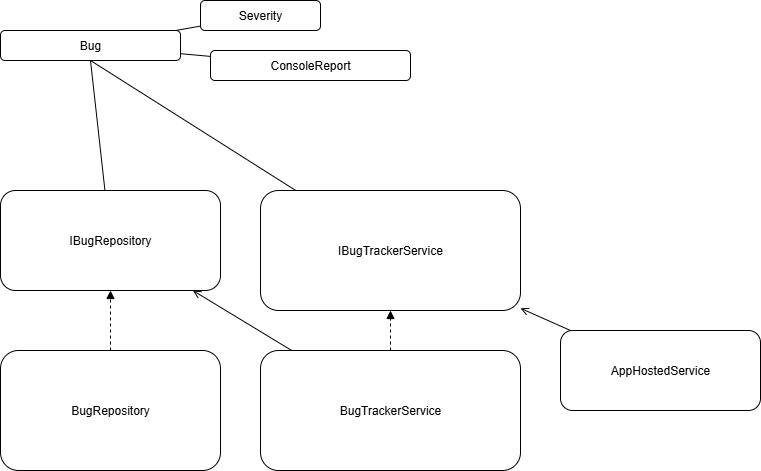

The diagram above was exported from draw.io. Its source (the exported page's mxGraphModel, read from the mxfile embedded in the PNG):
<mxGraphModel dx="1042" dy="527" grid="1" gridSize="10" guides="1" tooltips="1" connect="1" arrows="1" fold="1" page="1" pageScale="1" pageWidth="827" pageHeight="1169" math="0" shadow="0">
  <root>
    <mxCell id="0" />
    <mxCell id="1" parent="0" />
    <mxCell id="hZW-iOTFBGEq60EUO49W-1" value="Bug" style="rounded=1;whiteSpace=wrap;html=1;" vertex="1" parent="1">
      <mxGeometry x="40" y="40" width="180" height="30" as="geometry" />
    </mxCell>
    <mxCell id="hZW-iOTFBGEq60EUO49W-2" value="Severity" style="rounded=1;whiteSpace=wrap;html=1;" vertex="1" parent="1">
      <mxGeometry x="240" y="10" width="120" height="30" as="geometry" />
    </mxCell>
    <mxCell id="hZW-iOTFBGEq60EUO49W-15" style="rounded=0;orthogonalLoop=1;jettySize=auto;html=1;entryX=0.5;entryY=1;entryDx=0;entryDy=0;endArrow=none;endFill=0;" edge="1" parent="1" source="hZW-iOTFBGEq60EUO49W-3" target="hZW-iOTFBGEq60EUO49W-1">
      <mxGeometry relative="1" as="geometry" />
    </mxCell>
    <mxCell id="hZW-iOTFBGEq60EUO49W-3" value="IBugRepository" style="rounded=1;whiteSpace=wrap;html=1;strokeColor=#000000;" vertex="1" parent="1">
      <mxGeometry x="40" y="200" width="220" height="100" as="geometry" />
    </mxCell>
    <mxCell id="hZW-iOTFBGEq60EUO49W-4" value="BugRepository" style="rounded=1;whiteSpace=wrap;html=1;" vertex="1" parent="1">
      <mxGeometry x="40" y="360" width="220" height="120" as="geometry" />
    </mxCell>
    <mxCell id="hZW-iOTFBGEq60EUO49W-16" style="rounded=0;orthogonalLoop=1;jettySize=auto;html=1;entryX=0.5;entryY=1;entryDx=0;entryDy=0;endArrow=none;endFill=0;" edge="1" parent="1" source="hZW-iOTFBGEq60EUO49W-5" target="hZW-iOTFBGEq60EUO49W-1">
      <mxGeometry relative="1" as="geometry" />
    </mxCell>
    <mxCell id="hZW-iOTFBGEq60EUO49W-5" value="IBugTrackerService" style="rounded=1;whiteSpace=wrap;html=1;strokeColor=#000000;" vertex="1" parent="1">
      <mxGeometry x="300" y="200" width="260" height="120" as="geometry" />
    </mxCell>
    <mxCell id="hZW-iOTFBGEq60EUO49W-6" value="BugTrackerService" style="rounded=1;whiteSpace=wrap;html=1;" vertex="1" parent="1">
      <mxGeometry x="300" y="360" width="260" height="120" as="geometry" />
    </mxCell>
    <mxCell id="hZW-iOTFBGEq60EUO49W-7" value="AppHostedService" style="rounded=1;whiteSpace=wrap;html=1;" vertex="1" parent="1">
      <mxGeometry x="600" y="340" width="200" height="80" as="geometry" />
    </mxCell>
    <mxCell id="hZW-iOTFBGEq60EUO49W-8" value="ConsoleReport" style="rounded=1;whiteSpace=wrap;html=1;" vertex="1" parent="1">
      <mxGeometry x="250" y="60" width="200" height="30" as="geometry" />
    </mxCell>
    <mxCell id="hZW-iOTFBGEq60EUO49W-9" style="endArrow=block;endFill=1;dashed=1;strokeColor=#000000;" edge="1" parent="1" source="hZW-iOTFBGEq60EUO49W-4" target="hZW-iOTFBGEq60EUO49W-3">
      <mxGeometry relative="1" as="geometry" />
    </mxCell>
    <mxCell id="hZW-iOTFBGEq60EUO49W-10" style="endArrow=block;endFill=1;dashed=1;strokeColor=#000000;" edge="1" parent="1" source="hZW-iOTFBGEq60EUO49W-6" target="hZW-iOTFBGEq60EUO49W-5">
      <mxGeometry relative="1" as="geometry" />
    </mxCell>
    <mxCell id="hZW-iOTFBGEq60EUO49W-11" style="endArrow=open;endFill=0;strokeColor=#000000;" edge="1" parent="1" source="hZW-iOTFBGEq60EUO49W-6" target="hZW-iOTFBGEq60EUO49W-3">
      <mxGeometry relative="1" as="geometry" />
    </mxCell>
    <mxCell id="hZW-iOTFBGEq60EUO49W-12" style="endArrow=open;endFill=0;strokeColor=#000000;" edge="1" parent="1" source="hZW-iOTFBGEq60EUO49W-7" target="hZW-iOTFBGEq60EUO49W-5">
      <mxGeometry relative="1" as="geometry" />
    </mxCell>
    <mxCell id="hZW-iOTFBGEq60EUO49W-13" style="endArrow=none;endFill=0;strokeColor=#000000;" edge="1" parent="1" source="hZW-iOTFBGEq60EUO49W-8" target="hZW-iOTFBGEq60EUO49W-1">
      <mxGeometry relative="1" as="geometry" />
    </mxCell>
    <mxCell id="hZW-iOTFBGEq60EUO49W-14" style="endArrow=none;endFill=0;strokeColor=#000000;" edge="1" parent="1" source="hZW-iOTFBGEq60EUO49W-1" target="hZW-iOTFBGEq60EUO49W-2">
      <mxGeometry relative="1" as="geometry" />
    </mxCell>
  </root>
</mxGraphModel>